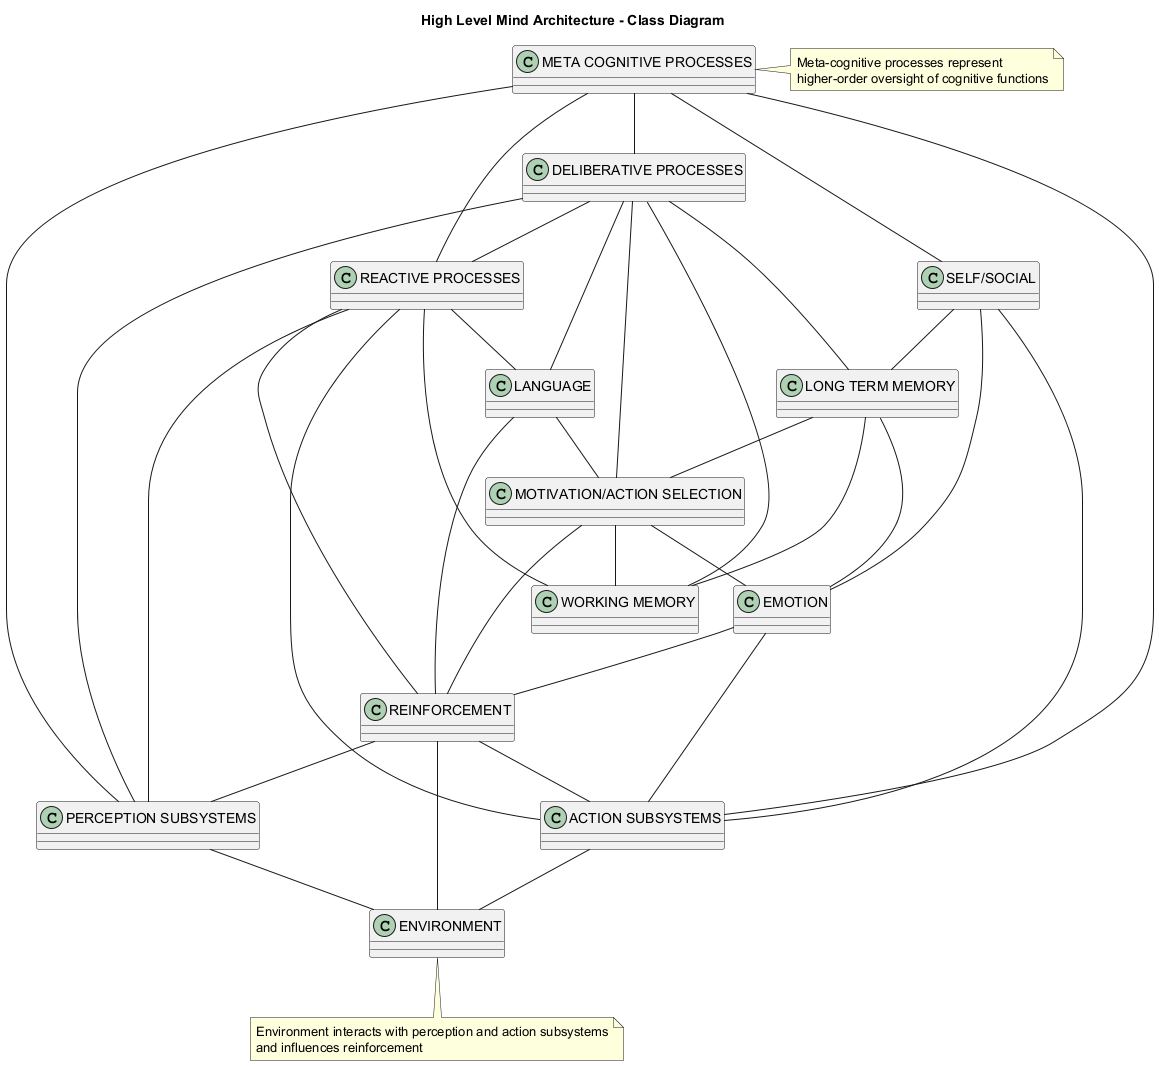

The diagram above was rendered by PlantUML. Its source (embedded in the PNG):
@startuml
title High Level Mind Architecture - Class Diagram

class "META COGNITIVE PROCESSES" as MCP
class "DELIBERATIVE PROCESSES" as DP
class "REACTIVE PROCESSES" as RP
class "SELF/SOCIAL" as SS
class "LONG TERM MEMORY" as LTM
class "LANGUAGE" as L
class "MOTIVATION/ACTION SELECTION" as MAS
class "WORKING MEMORY" as WM
class "EMOTION" as E
class "REINFORCEMENT" as R
class "PERCEPTION SUBSYSTEMS" as PS
class "ACTION SUBSYSTEMS" as AS
class "ENVIRONMENT" as ENV

MCP -- DP
MCP -- RP
MCP -- SS
MCP -- PS
MCP -- AS

DP -- L
DP -- RP
DP -- PS
DP -- LTM
DP -- MAS
DP -- WM

RP -- L
RP -- PS
RP -- WM
RP -- R
RP -- AS

SS -- LTM
SS -- E
SS -- AS

LTM -- MAS
LTM -- WM
LTM -- E

L -- R
L -- MAS

MAS -- WM
MAS -- E
MAS -- R

E -- R
E -- AS

R -- PS
R -- AS
R -- ENV

PS -- ENV
AS -- ENV

note bottom of ENV
  Environment interacts with perception and action subsystems
  and influences reinforcement
endnote

note right of MCP
  Meta-cognitive processes represent
  higher-order oversight of cognitive functions
endnote
@enduml